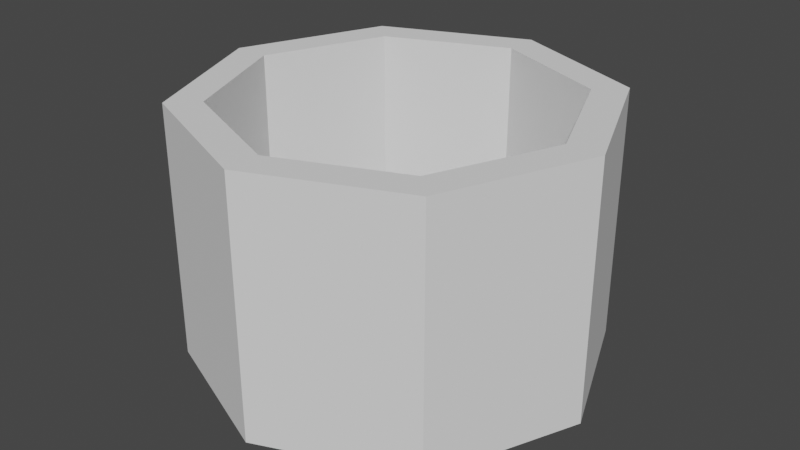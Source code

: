 # Source: towerbase.blend  (saved by Blender 2.82.7; exported with 4.5.12 LTS)
import bpy
from mathutils import Matrix  # noqa: F401  (used for matrix-valued properties, if any)

bpy.ops.wm.read_factory_settings(use_empty=True)
scene = bpy.context.scene
scene.name = 'Scene'

# ---- collections
col_collection = bpy.data.collections.new('Collection'); scene.collection.children.link(col_collection)

# ---- world
world_world = bpy.data.worlds.new('World'); scene.world = world_world
world_world.use_nodes = True; world_world.node_tree.nodes.clear()
_N = world_world.node_tree.nodes; _L = world_world.node_tree.links
n0 = _N.new('ShaderNodeOutputWorld'); n0.name = 'World Output'; n0.location = (300, 300)
n1 = _N.new('ShaderNodeBackground'); n1.name = 'Background'; n1.location = (10, 300)
n1.inputs[0].default_value = (0.05088, 0.05088, 0.05088, 1.0)
_L.new(n1.outputs[0], n0.inputs[0])
n0.is_active_output = True
world_world.color = (0.05088, 0.05088, 0.05088)
world_world.use_sun_shadow = False
world_world.sun_shadow_jitter_overblur = 0.0

# ---- meshes
me_cylinder = bpy.data.meshes.new('Cylinder')
me_cylinder.from_pydata([(0.0, 1.0, -1.0), (0.0, 0.8296, 1.0), (0.7071, 0.7071, -1.0), (0.5866, 0.5866, 1.0), (1.0, -4.371e-08, -1.0), (0.8296, -4.096e-08, 1.0), (0.7071, -0.7071, -1.0), (0.5866, -0.5866, 1.0), (-8.742e-08, -1.0, -1.0), (-7.368e-08, -0.8296, 1.0), (-0.7071, -0.7071, -1.0), (-0.5866, -0.5866, 1.0), (-1.0, 1.192e-08, -1.0), (-0.8296, 1.192e-08, 1.0), (-0.7071, 0.7071, -1.0), (-0.5866, 0.5866, 1.0), (0.7071, 0.7071, 1.0), (0.0, 1.0, 1.0), (1.0, -4.371e-08, 1.0), (0.7071, -0.7071, 1.0), (-8.742e-08, -1.0, 1.0), (-0.7071, -0.7071, 1.0), (-1.0, 1.192e-08, 1.0), (-0.7071, 0.7071, 1.0), (0.5866, 0.5866, -0.9698), (0.0, 0.8296, -0.9698), (0.8296, -4.096e-08, -0.9698), (0.5866, -0.5866, -0.9698), (-7.368e-08, -0.8296, -0.9698), (-0.5866, -0.5866, -0.9698), (-0.8296, 1.192e-08, -0.9698), (-0.5866, 0.5866, -0.9698)], [], [(0, 17, 16, 2), (2, 16, 18, 4), (4, 18, 19, 6), (6, 19, 20, 8), (8, 20, 21, 10), (10, 21, 22, 12), (9, 7, 27, 28), (12, 22, 23, 14), (14, 23, 17, 0), (0, 2, 4, 6, 8, 10, 12, 14), (1, 3, 16, 17), (3, 5, 18, 16), (5, 7, 19, 18), (7, 9, 20, 19), (9, 11, 21, 20), (11, 13, 22, 21), (13, 15, 23, 22), (15, 1, 17, 23), (24, 25, 31, 30, 29, 28, 27, 26), (5, 3, 24, 26), (15, 13, 30, 31), (11, 9, 28, 29), (7, 5, 26, 27), (3, 1, 25, 24), (1, 15, 31, 25), (13, 11, 29, 30)])
_uv = me_cylinder.uv_layers.new(name='UVMap')
_uv.uv.foreach_set('vector', [1.0, 0.5, 1.0, 1.0, 0.875, 1.0, 0.875, 0.5, 0.875, 0.5, 0.875, 1.0, 0.75, 1.0, 0.75, 0.5, 0.75, 0.5, 0.75, 1.0, 0.625, 1.0, 0.625, 0.5, 0.625, 0.5, 0.625, 1.0, 0.5, 1.0, 0.5, 0.5, 0.5, 0.5, 0.5, 1.0, 0.375, 1.0, 0.375, 0.5, 0.375, 0.5, 0.375, 1.0, 0.25, 1.0, 0.25, 0.5, 0.25, 0.0509, 0.3908, 0.1092, 0.3908, 0.1092, 0.25, 0.0509, 0.25, 0.5, 0.25, 1.0, 0.125, 1.0, 0.125, 0.5, 0.125, 0.5, 0.125, 1.0, 0.0, 1.0, 0.0, 0.5, 0.75, 0.49, 0.9197, 0.4197, 0.99, 0.25, 0.9197, 0.08029, 0.75, 0.01, 0.5803, 0.08029, 0.51, 0.25, 0.5803, 0.4197, 0.25, 0.4491, 0.3908, 0.3908, 0.4197, 0.4197, 0.25, 0.49, 0.3908, 0.3908, 0.4491, 0.25, 0.49, 0.25, 0.4197, 0.4197, 0.4491, 0.25, 0.3908, 0.1092, 0.4197, 0.08029, 0.49, 0.25, 0.3908, 0.1092, 0.25, 0.0509, 0.25, 0.01, 0.4197, 0.08029, 0.25, 0.0509, 0.1092, 0.1092, 0.08029, 0.08029, 0.25, 0.01, 0.1092, 0.1092, 0.0509, 0.25, 0.01, 0.25, 0.08029, 0.08029, 0.0509, 0.25, 0.1092, 0.3908, 0.08029, 0.4197, 0.01, 0.25, 0.1092, 0.3908, 0.25, 0.4491, 0.25, 0.49, 0.08029, 0.4197, 0.3908, 0.3908, 0.25, 0.4491, 0.1092, 0.3908, 0.0509, 0.25, 0.1092, 0.1092, 0.25, 0.0509, 0.3908, 0.1092, 0.4491, 0.25, 0.4491, 0.25, 0.3908, 0.3908, 0.3908, 0.3908, 0.4491, 0.25, 0.1092, 0.3908, 0.0509, 0.25, 0.0509, 0.25, 0.1092, 0.3908, 0.1092, 0.1092, 0.25, 0.0509, 0.25, 0.0509, 0.1092, 0.1092, 0.3908, 0.1092, 0.4491, 0.25, 0.4491, 0.25, 0.3908, 0.1092, 0.3908, 0.3908, 0.25, 0.4491, 0.25, 0.4491, 0.3908, 0.3908, 0.25, 0.4491, 0.1092, 0.3908, 0.1092, 0.3908, 0.25, 0.4491, 0.0509, 0.25, 0.1092, 0.1092, 0.1092, 0.1092, 0.0509, 0.25])
me_cylinder.use_remesh_fix_poles = True
me_cylinder.use_remesh_preserve_attributes = False
me_cylinder.use_mirror_vertex_groups = False
me_cylinder.update()

# ---- objects
ob_cylinder = bpy.data.objects.new('Cylinder', me_cylinder)

# ---- transforms, parenting, visibility, modifiers, constraints
ob_cylinder.location = (0.0, 0.0, 0.0)
ob_cylinder.scale = (1.0, 1.0, 0.6209)
ob_cylinder.lineart.crease_threshold = 0.0

# ---- collection membership
col_collection.objects.link(ob_cylinder)

# ---- scene / render settings (as saved in the file)
scene.frame_start = 1; scene.frame_end = 250; scene.frame_set(1)
scene.render.engine = 'BLENDER_EEVEE_NEXT'
scene.cycles.use_denoising = False
scene.cycles.samples = 128
scene.cycles.sampling_pattern = 'TABULATED_SOBOL'
scene.cycles.use_adaptive_sampling = False
scene.cycles.use_light_tree = False
scene.view_settings.view_transform = 'Filmic'
bpy.context.view_layer.update()

# ---- added for rendering (the .blend has no active camera and no usable light): camera, sun
cam_auto = bpy.data.cameras.new('AutoCamera')
cam_auto.lens = 50.0
cam_auto.sensor_width = 36.0
cam_auto.clip_end = 1000.0
ob_auto_camera = bpy.data.objects.new('AutoCamera', cam_auto)
scene.collection.objects.link(ob_auto_camera)
ob_auto_camera.location = (2.85801, -3.42961, 2.2864)
ob_auto_camera.rotation_euler = (1.09748, -7.21219e-08, 0.694738)
scene.camera = ob_auto_camera
light_auto_sun = bpy.data.lights.new('AutoSun', 'SUN')
light_auto_sun.energy = 3.0
light_auto_sun.angle = 0.0523599
ob_auto_sun = bpy.data.objects.new('AutoSun', light_auto_sun)
scene.collection.objects.link(ob_auto_sun)
ob_auto_sun.rotation_euler = (0.872665, 0.174533, 0.523599)
bpy.context.view_layer.update()
